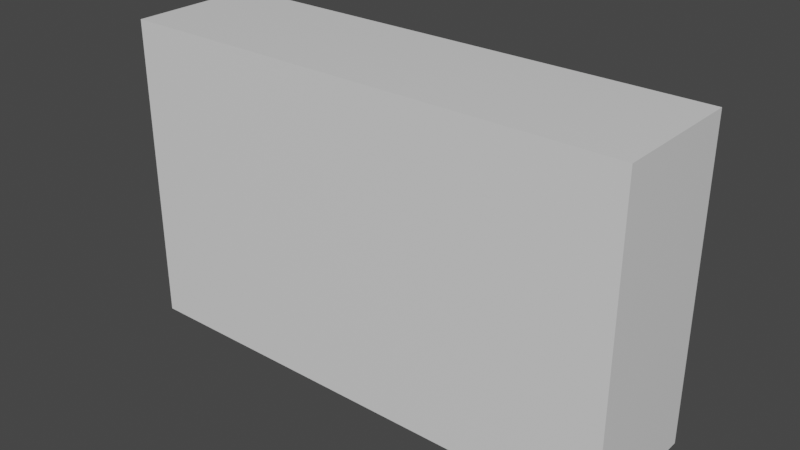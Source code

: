 # Source: default.blend  (saved by Blender 2.82.6; exported with 4.5.12 LTS)
import bpy
from mathutils import Matrix  # noqa: F401  (used for matrix-valued properties, if any)

bpy.ops.wm.read_factory_settings(use_empty=True)
scene = bpy.context.scene
scene.name = 'Scene'

# ---- collections
col_collection = bpy.data.collections.new('Collection'); scene.collection.children.link(col_collection)

# ---- materials (node trees are filled in below, after node groups)
mat_material = bpy.data.materials.new('Material')
mat_material.alpha_threshold = 0.0
mat_material.use_transparent_shadow = False
mat_material.line_color = (0.0, 0.0, 0.0, 1.0)

# ---- material node trees
mat_material.use_nodes = True; mat_material.node_tree.nodes.clear()
_N = mat_material.node_tree.nodes; _L = mat_material.node_tree.links
n0 = _N.new('ShaderNodeOutputMaterial'); n0.name = 'Material Output'; n0.location = (300, 300)
n1 = _N.new('ShaderNodeBsdfPrincipled'); n1.name = 'Principled BSDF'; n1.location = (10, 300)
n1.distribution = 'GGX'
n1.subsurface_method = 'BURLEY'
n1.inputs[2].default_value = 0.4
n1.inputs[3].default_value = 1.45
n1.inputs[27].default_value = (0.0, 0.0, 0.0, 1.0)
n1.inputs[28].default_value = 1.0
_L.new(n1.outputs[0], n0.inputs[0])
n0.is_active_output = True

# ---- world
world_world = bpy.data.worlds.new('World'); scene.world = world_world
world_world.use_nodes = True; world_world.node_tree.nodes.clear()
_N = world_world.node_tree.nodes; _L = world_world.node_tree.links
n0 = _N.new('ShaderNodeOutputWorld'); n0.name = 'World Output'; n0.location = (300, 300)
n1 = _N.new('ShaderNodeBackground'); n1.name = 'Background'; n1.location = (10, 300)
n1.inputs[0].default_value = (0.05088, 0.05088, 0.05088, 1.0)
_L.new(n1.outputs[0], n0.inputs[0])
n0.is_active_output = True
world_world.color = (0.05088, 0.05088, 0.05088)
world_world.use_sun_shadow = False
world_world.sun_shadow_jitter_overblur = 0.0

# ---- meshes
me_cube = bpy.data.meshes.new('Cube')
me_cube.from_pydata([(5.53, 1.445, 3.37), (5.53, 1.445, -3.37), (5.53, -1.445, 3.37), (5.53, -1.445, -3.37), (-5.53, 1.445, 3.37), (-5.53, 1.445, -3.37), (-5.53, -1.445, 3.37), (-5.53, -1.445, -3.37)], [], [(0, 4, 6, 2), (3, 2, 6, 7), (7, 6, 4, 5), (5, 1, 3, 7), (1, 0, 2, 3), (5, 4, 0, 1)])
_uv = me_cube.uv_layers.new(name='UVMap')
_uv.uv.foreach_set('vector', [0.625, 0.5, 0.875, 0.5, 0.875, 0.75, 0.625, 0.75, 0.375, 0.75, 0.625, 0.75, 0.625, 1.0, 0.375, 1.0, 0.375, 0.0, 0.625, 0.0, 0.625, 0.25, 0.375, 0.25, 0.125, 0.5, 0.375, 0.5, 0.375, 0.75, 0.125, 0.75, 0.375, 0.5, 0.625, 0.5, 0.625, 0.75, 0.375, 0.75, 0.375, 0.25, 0.625, 0.25, 0.625, 0.5, 0.375, 0.5])
me_cube.materials.append(mat_material)
me_cube.use_remesh_preserve_volume = False
me_cube.use_remesh_preserve_attributes = False
me_cube.use_mirror_vertex_groups = False
me_cube.update()

# ---- objects
ob_cube = bpy.data.objects.new('Cube', me_cube)

# ---- transforms, parenting, visibility, modifiers, constraints
ob_cube.location = (0.0, 0.0, 0.0)
ob_cube.lock_rotations_4d = False
ob_cube.empty_display_type = 'ARROWS'
ob_cube.lineart.crease_threshold = 0.0

# ---- collection membership
col_collection.objects.link(ob_cube)

# ---- scene / render settings (as saved in the file)
scene.frame_start = 1; scene.frame_end = 250; scene.frame_set(1)
scene.render.engine = 'BLENDER_EEVEE_NEXT'
scene.cycles.use_denoising = False
scene.cycles.samples = 128
scene.cycles.sampling_pattern = 'TABULATED_SOBOL'
scene.cycles.use_adaptive_sampling = False
scene.cycles.use_light_tree = False
scene.view_settings.view_transform = 'Filmic'
bpy.context.view_layer.update()

# ---- added for rendering (the .blend has no active camera and no usable light): camera, sun
cam_auto = bpy.data.cameras.new('AutoCamera')
cam_auto.lens = 50.0
cam_auto.sensor_width = 36.0
cam_auto.clip_end = 1000.0
ob_auto_camera = bpy.data.objects.new('AutoCamera', cam_auto)
scene.collection.objects.link(ob_auto_camera)
ob_auto_camera.location = (12.2784, -14.7341, 9.82276)
ob_auto_camera.rotation_euler = (1.09748, -7.21219e-08, 0.694738)
scene.camera = ob_auto_camera
light_auto_sun = bpy.data.lights.new('AutoSun', 'SUN')
light_auto_sun.energy = 3.0
light_auto_sun.angle = 0.0523599
ob_auto_sun = bpy.data.objects.new('AutoSun', light_auto_sun)
scene.collection.objects.link(ob_auto_sun)
ob_auto_sun.rotation_euler = (0.872665, 0.174533, 0.523599)
bpy.context.view_layer.update()
